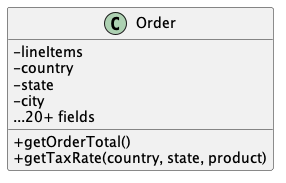

The diagram above was rendered by PlantUML. Its source (embedded in the PNG):
@startuml Before Encapsulation Class Level
skinparam ClassAttributeIconSize 0

class Order {
  - lineItems
  - country
  - state
  - city
  ...20+ fields
  + getOrderTotal()
  + getTaxRate(country, state, product)
}

@enduml